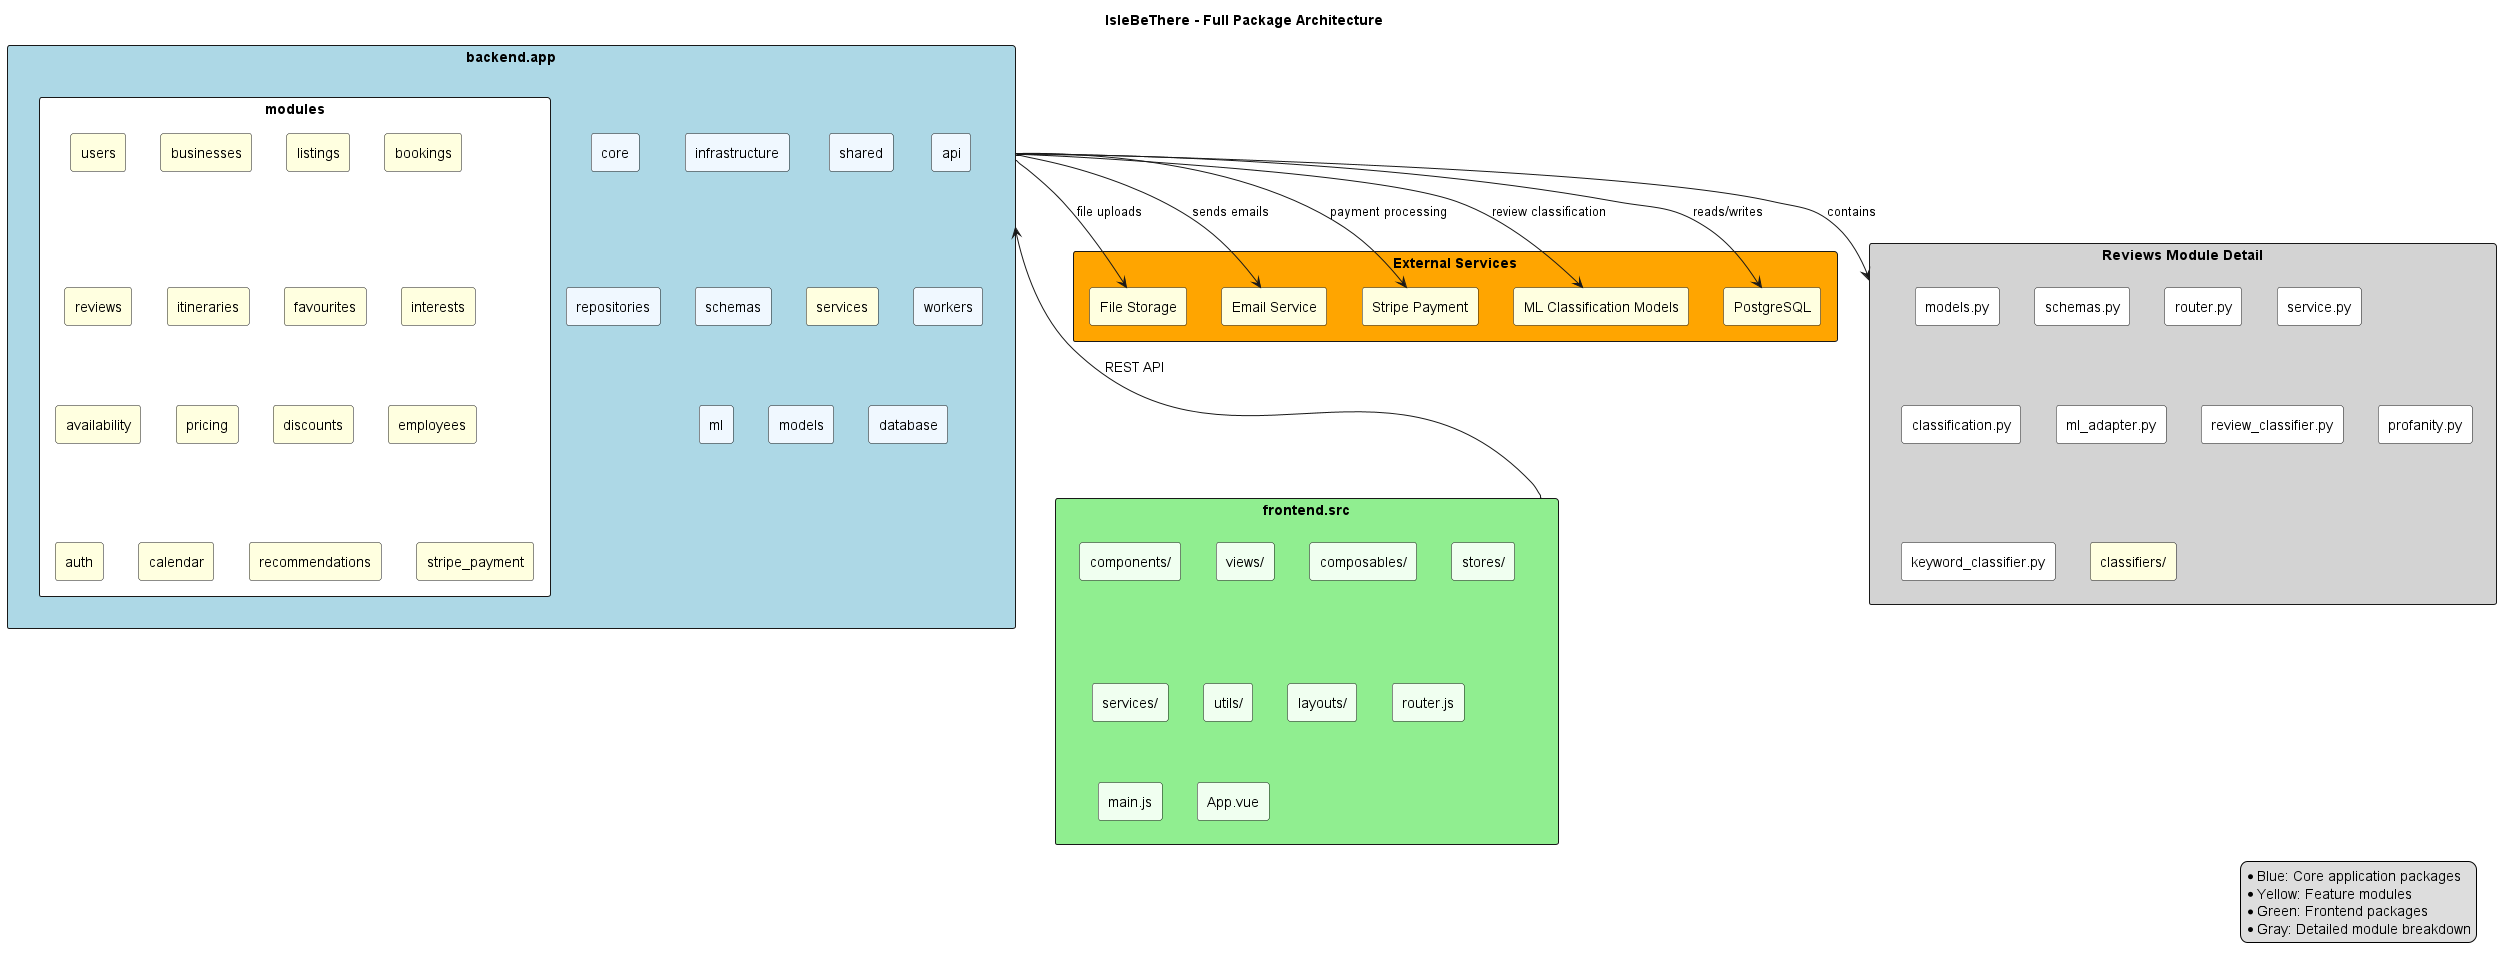

The diagram above was rendered by PlantUML. Its source (embedded in the PNG):
@startuml

title IsleBeThere - Full Package Architecture

rectangle "backend.app" #LightBlue {
    rectangle "core" #AliceBlue
    rectangle "infrastructure" #AliceBlue
    rectangle "shared" #AliceBlue
    rectangle "api" #AliceBlue
    rectangle "repositories" #AliceBlue
    rectangle "schemas" #AliceBlue
    rectangle "services" #AliceBlue
    rectangle "workers" #AliceBlue
    rectangle "ml" #AliceBlue
    rectangle "models" #AliceBlue
    rectangle "database" #AliceBlue

    rectangle "modules" #White {
        rectangle "users" #LightYellow
        rectangle "businesses" #LightYellow
        rectangle "listings" #LightYellow
        rectangle "bookings" #LightYellow
        rectangle "reviews" #LightYellow
        rectangle "itineraries" #LightYellow
        rectangle "favourites" #LightYellow
        rectangle "interests" #LightYellow
        rectangle "availability" #LightYellow
        rectangle "pricing" #LightYellow
        rectangle "discounts" #LightYellow
        rectangle "employees" #LightYellow
        rectangle "auth" #LightYellow
        rectangle "calendar" #LightYellow
        rectangle "recommendations" #LightYellow
        rectangle "services" #LightYellow
        rectangle "stripe_payment" #LightYellow
    }
}

rectangle "Reviews Module Detail" #LightGray {
    rectangle "models.py" #White
    rectangle "schemas.py" #White
    rectangle "router.py" #White
    rectangle "service.py" #White
    rectangle "classification.py" #White
    rectangle "ml_adapter.py" #White
    rectangle "review_classifier.py" #White
    rectangle "profanity.py" #White
    rectangle "keyword_classifier.py" #White
    rectangle "classifiers/" #LightYellow
}

rectangle "frontend.src" #LightGreen {
    rectangle "components/" #HoneyDew
    rectangle "views/" #HoneyDew
    rectangle "composables/" #HoneyDew
    rectangle "stores/" #HoneyDew
    rectangle "services/" #HoneyDew
    rectangle "utils/" #HoneyDew
    rectangle "layouts/" #HoneyDew
    rectangle "router.js" #HoneyDew
    rectangle "main.js" #HoneyDew
    rectangle "App.vue" #HoneyDew
}

rectangle "External Services" #Orange {
    rectangle "PostgreSQL" #LightYellow
    rectangle "File Storage" #LightYellow
    rectangle "Email Service" #LightYellow
    rectangle "Stripe Payment" #LightYellow
    rectangle "ML Classification Models" #LightYellow
}

frontend.src --> backend.app : REST API
backend.app --> "PostgreSQL" : reads/writes
backend.app --> "ML Classification Models" : review classification
backend.app --> "Email Service" : sends emails
backend.app --> "Stripe Payment" : payment processing
backend.app --> "File Storage" : file uploads
backend.app --> "Reviews Module Detail" : contains

legend right
  * Blue: Core application packages
  * Yellow: Feature modules
  * Green: Frontend packages
  * Gray: Detailed module breakdown
endlegend

@enduml